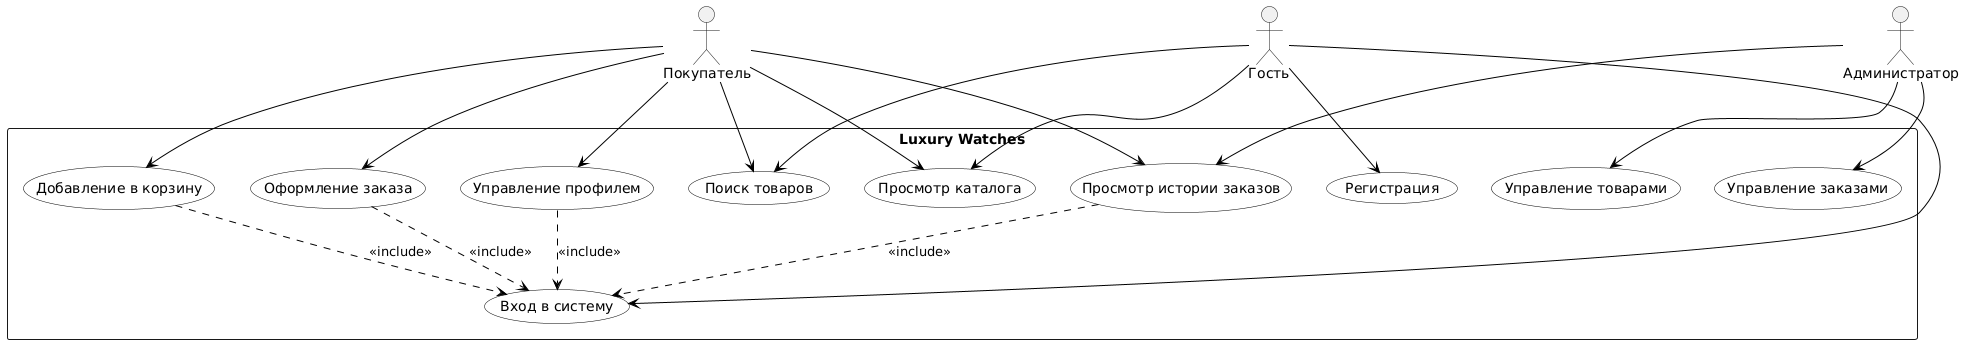

The diagram above was rendered by PlantUML. Its source (embedded in the PNG):
@startuml
' Стили
skinparam usecase {
    BackgroundColor White
    BorderColor Black
    ArrowColor Black
}

' Акторы
actor Customer as "Покупатель"
actor Guest as "Гость"
actor Admin as "Администратор"

' Прецеденты
rectangle "Luxury Watches" {
    usecase "Просмотр каталога" as UC1
    usecase "Поиск товаров" as UC2
    usecase "Добавление в корзину" as UC3
    usecase "Оформление заказа" as UC4
    usecase "Регистрация" as UC5
    usecase "Вход в систему" as UC6
    usecase "Управление профилем" as UC7
    usecase "Просмотр истории заказов" as UC8
    usecase "Управление товарами" as UC9
    usecase "Управление заказами" as UC10
}

' Связи
Guest --> UC1
Guest --> UC2
Guest --> UC5
Guest --> UC6

Customer --> UC1
Customer --> UC2
Customer --> UC3
Customer --> UC4
Customer --> UC7
Customer --> UC8

Admin --> UC9
Admin --> UC10
Admin --> UC8

UC3 ..> UC6 : <<include>>
UC4 ..> UC6 : <<include>>
UC7 ..> UC6 : <<include>>
UC8 ..> UC6 : <<include>>
@enduml